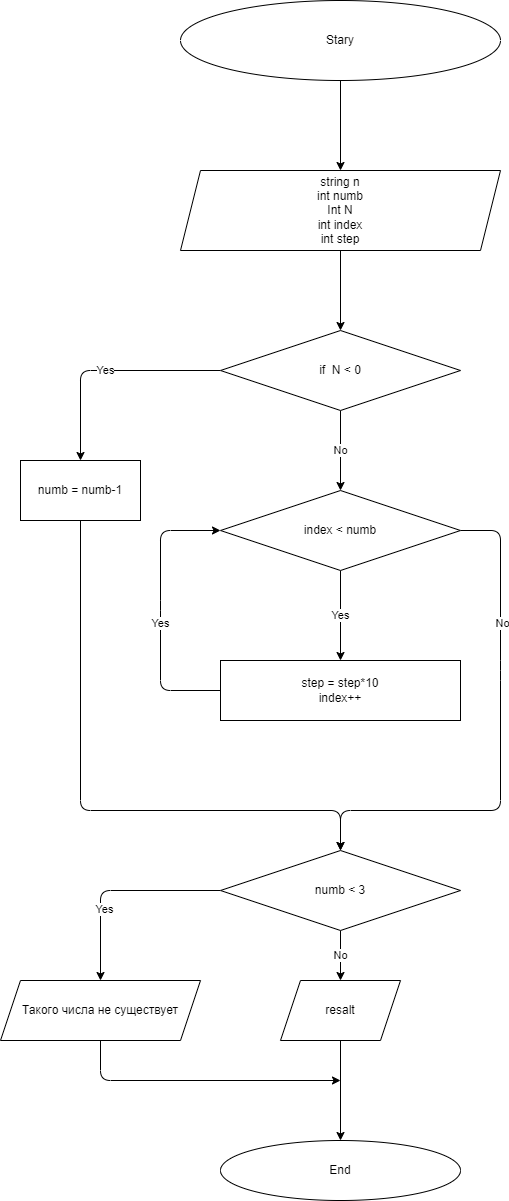

The diagram above was exported from draw.io. Its source (the exported page's mxGraphModel, read from the mxfile embedded in the PNG):
<mxGraphModel dx="1118" dy="585" grid="1" gridSize="10" guides="1" tooltips="1" connect="1" arrows="1" fold="1" page="1" pageScale="1" pageWidth="827" pageHeight="1169" math="0" shadow="0">
  <root>
    <mxCell id="0" />
    <mxCell id="1" parent="0" />
    <mxCell id="4" value="" style="edgeStyle=none;html=1;" edge="1" parent="1" source="2" target="3">
      <mxGeometry relative="1" as="geometry" />
    </mxCell>
    <mxCell id="2" value="Stary" style="ellipse;whiteSpace=wrap;html=1;" vertex="1" parent="1">
      <mxGeometry x="240" y="40" width="320" height="80" as="geometry" />
    </mxCell>
    <mxCell id="6" value="" style="edgeStyle=none;html=1;" edge="1" parent="1" source="3" target="5">
      <mxGeometry relative="1" as="geometry" />
    </mxCell>
    <mxCell id="3" value="string n&lt;br&gt;int numb&lt;br&gt;Int N&lt;br&gt;int index&lt;br&gt;int step" style="shape=parallelogram;perimeter=parallelogramPerimeter;whiteSpace=wrap;html=1;fixedSize=1;" vertex="1" parent="1">
      <mxGeometry x="240" y="210" width="320" height="80" as="geometry" />
    </mxCell>
    <mxCell id="8" value="Yes" style="edgeStyle=none;html=1;exitX=0;exitY=0.5;exitDx=0;exitDy=0;entryX=0.5;entryY=0;entryDx=0;entryDy=0;" edge="1" parent="1" source="5" target="7">
      <mxGeometry relative="1" as="geometry">
        <Array as="points">
          <mxPoint x="140" y="410" />
        </Array>
      </mxGeometry>
    </mxCell>
    <mxCell id="10" value="No" style="edgeStyle=none;html=1;" edge="1" parent="1" source="5" target="9">
      <mxGeometry relative="1" as="geometry" />
    </mxCell>
    <mxCell id="5" value="if&amp;nbsp; N &amp;lt; 0" style="rhombus;whiteSpace=wrap;html=1;" vertex="1" parent="1">
      <mxGeometry x="280" y="370" width="240" height="80" as="geometry" />
    </mxCell>
    <mxCell id="16" style="edgeStyle=none;html=1;exitX=0.5;exitY=1;exitDx=0;exitDy=0;entryX=0.5;entryY=0;entryDx=0;entryDy=0;" edge="1" parent="1" source="7" target="17">
      <mxGeometry relative="1" as="geometry">
        <mxPoint x="400" y="850" as="targetPoint" />
        <Array as="points">
          <mxPoint x="140" y="850" />
          <mxPoint x="400" y="850" />
        </Array>
      </mxGeometry>
    </mxCell>
    <mxCell id="7" value="numb = numb-1" style="rounded=0;whiteSpace=wrap;html=1;" vertex="1" parent="1">
      <mxGeometry x="80" y="500" width="120" height="60" as="geometry" />
    </mxCell>
    <mxCell id="12" value="Yes" style="edgeStyle=none;html=1;" edge="1" parent="1" source="9" target="11">
      <mxGeometry relative="1" as="geometry" />
    </mxCell>
    <mxCell id="15" style="edgeStyle=none;html=1;exitX=1;exitY=0.5;exitDx=0;exitDy=0;entryX=0.5;entryY=0;entryDx=0;entryDy=0;" edge="1" parent="1" source="9" target="17">
      <mxGeometry relative="1" as="geometry">
        <mxPoint x="400" y="850" as="targetPoint" />
        <Array as="points">
          <mxPoint x="560" y="570" />
          <mxPoint x="560" y="710" />
          <mxPoint x="560" y="850" />
          <mxPoint x="400" y="850" />
        </Array>
      </mxGeometry>
    </mxCell>
    <mxCell id="27" value="No" style="edgeLabel;html=1;align=center;verticalAlign=middle;resizable=0;points=[];" vertex="1" connectable="0" parent="15">
      <mxGeometry x="-0.4923" y="1" relative="1" as="geometry">
        <mxPoint as="offset" />
      </mxGeometry>
    </mxCell>
    <mxCell id="9" value="index &amp;lt; numb" style="rhombus;whiteSpace=wrap;html=1;" vertex="1" parent="1">
      <mxGeometry x="280" y="530" width="240" height="80" as="geometry" />
    </mxCell>
    <mxCell id="13" style="edgeStyle=none;html=1;exitX=0;exitY=0.5;exitDx=0;exitDy=0;entryX=0;entryY=0.5;entryDx=0;entryDy=0;" edge="1" parent="1" source="11" target="9">
      <mxGeometry relative="1" as="geometry">
        <Array as="points">
          <mxPoint x="220" y="730" />
          <mxPoint x="220" y="650" />
          <mxPoint x="220" y="570" />
        </Array>
      </mxGeometry>
    </mxCell>
    <mxCell id="14" value="Yes" style="edgeLabel;html=1;align=center;verticalAlign=middle;resizable=0;points=[];" vertex="1" connectable="0" parent="13">
      <mxGeometry x="-0.0857" y="1" relative="1" as="geometry">
        <mxPoint as="offset" />
      </mxGeometry>
    </mxCell>
    <mxCell id="11" value="step = step*10&lt;br&gt;index++" style="whiteSpace=wrap;html=1;" vertex="1" parent="1">
      <mxGeometry x="280" y="700" width="240" height="60" as="geometry" />
    </mxCell>
    <mxCell id="19" value="No" style="edgeStyle=none;html=1;" edge="1" parent="1" source="17" target="18">
      <mxGeometry relative="1" as="geometry" />
    </mxCell>
    <mxCell id="24" style="edgeStyle=none;html=1;exitX=0;exitY=0.5;exitDx=0;exitDy=0;entryX=0.5;entryY=0;entryDx=0;entryDy=0;" edge="1" parent="1" source="17" target="23">
      <mxGeometry relative="1" as="geometry">
        <Array as="points">
          <mxPoint x="160" y="930" />
        </Array>
      </mxGeometry>
    </mxCell>
    <mxCell id="25" value="Yes" style="edgeLabel;html=1;align=center;verticalAlign=middle;resizable=0;points=[];" vertex="1" connectable="0" parent="24">
      <mxGeometry x="0.3176" y="3" relative="1" as="geometry">
        <mxPoint as="offset" />
      </mxGeometry>
    </mxCell>
    <mxCell id="17" value="numb &amp;lt; 3" style="rhombus;whiteSpace=wrap;html=1;" vertex="1" parent="1">
      <mxGeometry x="280" y="890" width="240" height="80" as="geometry" />
    </mxCell>
    <mxCell id="22" style="edgeStyle=none;html=1;exitX=0.5;exitY=1;exitDx=0;exitDy=0;entryX=0.5;entryY=0;entryDx=0;entryDy=0;" edge="1" parent="1" source="18" target="20">
      <mxGeometry relative="1" as="geometry" />
    </mxCell>
    <mxCell id="18" value="resalt" style="shape=parallelogram;perimeter=parallelogramPerimeter;whiteSpace=wrap;html=1;fixedSize=1;" vertex="1" parent="1">
      <mxGeometry x="340" y="1020" width="120" height="60" as="geometry" />
    </mxCell>
    <mxCell id="20" value="End" style="ellipse;whiteSpace=wrap;html=1;" vertex="1" parent="1">
      <mxGeometry x="280" y="1180" width="240" height="60" as="geometry" />
    </mxCell>
    <mxCell id="26" style="edgeStyle=none;html=1;exitX=0.5;exitY=1;exitDx=0;exitDy=0;" edge="1" parent="1" source="23">
      <mxGeometry relative="1" as="geometry">
        <mxPoint x="400" y="1120" as="targetPoint" />
        <Array as="points">
          <mxPoint x="160" y="1120" />
        </Array>
      </mxGeometry>
    </mxCell>
    <mxCell id="23" value="Такого числа не существует" style="shape=parallelogram;perimeter=parallelogramPerimeter;whiteSpace=wrap;html=1;fixedSize=1;" vertex="1" parent="1">
      <mxGeometry x="60" y="1020" width="200" height="60" as="geometry" />
    </mxCell>
  </root>
</mxGraphModel>